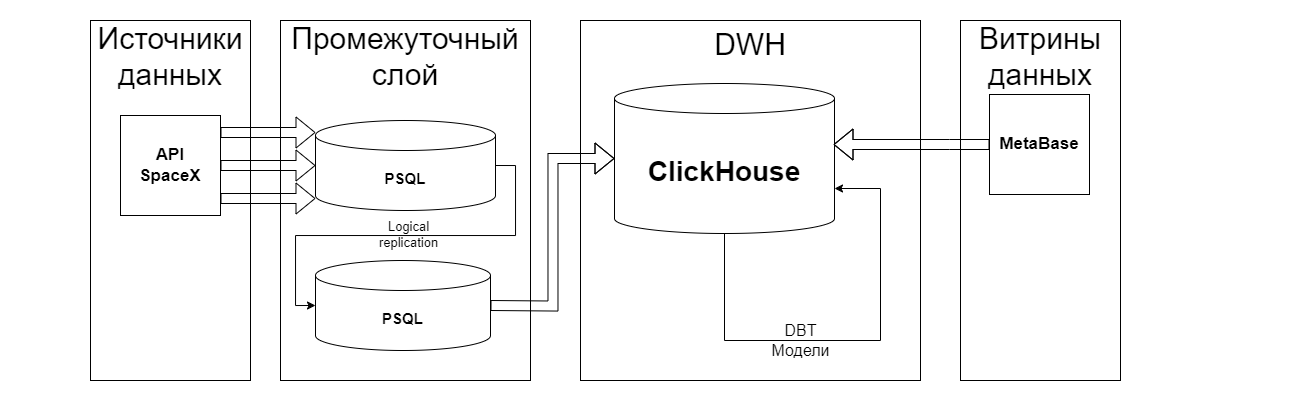

The diagram above was exported from draw.io. Its source (the exported page's mxGraphModel, read from the mxfile embedded in the PNG):
<mxGraphModel dx="2546" dy="858" grid="1" gridSize="10" guides="1" tooltips="1" connect="1" arrows="1" fold="1" page="1" pageScale="1" pageWidth="1169" pageHeight="827" math="0" shadow="0">
  <root>
    <mxCell id="0" />
    <mxCell id="1" parent="0" />
    <mxCell id="32P1GUPEtI3-I0dav5KR-19" value="" style="rounded=0;whiteSpace=wrap;html=1;strokeColor=none;" parent="1" vertex="1">
      <mxGeometry x="-250" y="180" width="1310" height="400" as="geometry" />
    </mxCell>
    <mxCell id="32P1GUPEtI3-I0dav5KR-2" value="&lt;div style=&quot;font-size: 30px;&quot;&gt;Промежуточный&lt;/div&gt;&lt;div style=&quot;font-size: 30px;&quot;&gt;сло&lt;span style=&quot;background-color: initial;&quot;&gt;й&lt;/span&gt;&lt;/div&gt;&lt;div style=&quot;font-size: 30px;&quot;&gt;&lt;span style=&quot;background-color: initial;&quot;&gt;&lt;br&gt;&lt;/span&gt;&lt;/div&gt;&lt;div style=&quot;font-size: 30px;&quot;&gt;&lt;span style=&quot;background-color: initial;&quot;&gt;&lt;br&gt;&lt;/span&gt;&lt;/div&gt;&lt;div style=&quot;text-align: justify; font-size: 30px;&quot;&gt;&lt;br&gt;&lt;/div&gt;&lt;div style=&quot;text-align: justify; font-size: 30px;&quot;&gt;&lt;br&gt;&lt;/div&gt;&lt;div style=&quot;text-align: justify; font-size: 30px;&quot;&gt;&lt;br&gt;&lt;/div&gt;&lt;div style=&quot;text-align: justify; font-size: 30px;&quot;&gt;&lt;br&gt;&lt;/div&gt;&lt;div style=&quot;text-align: justify; font-size: 30px;&quot;&gt;&lt;br&gt;&lt;/div&gt;&lt;div style=&quot;text-align: justify; font-size: 30px;&quot;&gt;&lt;br&gt;&lt;/div&gt;" style="rounded=0;whiteSpace=wrap;html=1;" parent="1" vertex="1">
      <mxGeometry x="30" y="200" width="250" height="360" as="geometry" />
    </mxCell>
    <mxCell id="32P1GUPEtI3-I0dav5KR-4" value="&lt;div style=&quot;text-align: justify;&quot;&gt;&lt;span style=&quot;font-size: 30px;&quot;&gt;DWH&lt;/span&gt;&lt;/div&gt;&lt;div style=&quot;text-align: justify;&quot;&gt;&lt;span style=&quot;font-size: 20px;&quot;&gt;&lt;br&gt;&lt;/span&gt;&lt;/div&gt;&lt;div style=&quot;text-align: justify;&quot;&gt;&lt;span style=&quot;font-size: 20px;&quot;&gt;&lt;br&gt;&lt;/span&gt;&lt;/div&gt;&lt;div style=&quot;text-align: justify;&quot;&gt;&lt;span style=&quot;font-size: 20px;&quot;&gt;&lt;br&gt;&lt;/span&gt;&lt;/div&gt;&lt;div style=&quot;text-align: justify;&quot;&gt;&lt;span style=&quot;font-size: 20px;&quot;&gt;&lt;br&gt;&lt;/span&gt;&lt;/div&gt;&lt;div style=&quot;text-align: justify;&quot;&gt;&lt;span style=&quot;font-size: 20px;&quot;&gt;&lt;br&gt;&lt;/span&gt;&lt;/div&gt;&lt;div style=&quot;text-align: justify;&quot;&gt;&lt;span style=&quot;font-size: 20px;&quot;&gt;&lt;br&gt;&lt;/span&gt;&lt;/div&gt;&lt;div style=&quot;text-align: justify;&quot;&gt;&lt;span style=&quot;font-size: 20px;&quot;&gt;&lt;br&gt;&lt;/span&gt;&lt;/div&gt;&lt;div style=&quot;text-align: justify;&quot;&gt;&lt;span style=&quot;font-size: 20px;&quot;&gt;&lt;br&gt;&lt;/span&gt;&lt;/div&gt;&lt;div style=&quot;text-align: justify;&quot;&gt;&lt;span style=&quot;font-size: 20px;&quot;&gt;&lt;br&gt;&lt;/span&gt;&lt;/div&gt;&lt;div style=&quot;text-align: justify;&quot;&gt;&lt;span style=&quot;font-size: 20px;&quot;&gt;&lt;br&gt;&lt;/span&gt;&lt;/div&gt;&lt;div style=&quot;text-align: justify;&quot;&gt;&lt;span style=&quot;font-size: 20px;&quot;&gt;&lt;br&gt;&lt;/span&gt;&lt;/div&gt;&lt;div style=&quot;text-align: justify;&quot;&gt;&lt;span style=&quot;font-size: 20px;&quot;&gt;&lt;br&gt;&lt;/span&gt;&lt;/div&gt;&lt;div style=&quot;text-align: justify;&quot;&gt;&lt;span style=&quot;font-size: 20px;&quot;&gt;&lt;br&gt;&lt;/span&gt;&lt;/div&gt;" style="rounded=0;whiteSpace=wrap;html=1;" parent="1" vertex="1">
      <mxGeometry x="330" y="200" width="340" height="360" as="geometry" />
    </mxCell>
    <mxCell id="32P1GUPEtI3-I0dav5KR-5" value="&lt;b&gt;&lt;font style=&quot;font-size: 15px;&quot;&gt;PSQL&lt;/font&gt;&lt;/b&gt;" style="shape=cylinder3;whiteSpace=wrap;html=1;boundedLbl=1;backgroundOutline=1;size=15;" parent="1" vertex="1">
      <mxGeometry x="65" y="300" width="180" height="90" as="geometry" />
    </mxCell>
    <mxCell id="32P1GUPEtI3-I0dav5KR-6" value="&lt;b&gt;&lt;font style=&quot;font-size: 15px;&quot;&gt;PSQL&lt;/font&gt;&lt;/b&gt;" style="shape=cylinder3;whiteSpace=wrap;html=1;boundedLbl=1;backgroundOutline=1;size=15;" parent="1" vertex="1">
      <mxGeometry x="65" y="440" width="175" height="90" as="geometry" />
    </mxCell>
    <mxCell id="32P1GUPEtI3-I0dav5KR-7" value="&lt;font style=&quot;font-size: 28px;&quot;&gt;&lt;b&gt;ClickHouse&lt;/b&gt;&lt;/font&gt;" style="shape=cylinder3;whiteSpace=wrap;html=1;boundedLbl=1;backgroundOutline=1;size=15;" parent="1" vertex="1">
      <mxGeometry x="364" y="263" width="220" height="150" as="geometry" />
    </mxCell>
    <mxCell id="32P1GUPEtI3-I0dav5KR-8" style="edgeStyle=orthogonalEdgeStyle;rounded=0;orthogonalLoop=1;jettySize=auto;html=1;exitX=1;exitY=0.5;exitDx=0;exitDy=0;exitPerimeter=0;entryX=0;entryY=0.5;entryDx=0;entryDy=0;entryPerimeter=0;" parent="1" source="32P1GUPEtI3-I0dav5KR-5" target="32P1GUPEtI3-I0dav5KR-6" edge="1">
      <mxGeometry relative="1" as="geometry" />
    </mxCell>
    <mxCell id="32P1GUPEtI3-I0dav5KR-9" value="&lt;font style=&quot;font-size: 13px;&quot;&gt;Logical&lt;/font&gt;&lt;div style=&quot;font-size: 13px;&quot;&gt;&lt;font style=&quot;font-size: 13px;&quot;&gt;replication&lt;/font&gt;&lt;/div&gt;" style="edgeLabel;html=1;align=center;verticalAlign=middle;resizable=0;points=[];labelBackgroundColor=none;" parent="32P1GUPEtI3-I0dav5KR-8" vertex="1" connectable="0">
      <mxGeometry x="-0.1" relative="1" as="geometry">
        <mxPoint x="-17" y="-1" as="offset" />
      </mxGeometry>
    </mxCell>
    <mxCell id="32P1GUPEtI3-I0dav5KR-12" value="&lt;div style=&quot;&quot;&gt;&lt;span style=&quot;font-size: 30px;&quot;&gt;Витрины&lt;/span&gt;&lt;/div&gt;&lt;div style=&quot;&quot;&gt;&lt;span style=&quot;font-size: 30px;&quot;&gt;данных&lt;/span&gt;&lt;/div&gt;&lt;div style=&quot;text-align: justify;&quot;&gt;&lt;span style=&quot;font-size: 20px;&quot;&gt;&lt;br&gt;&lt;/span&gt;&lt;/div&gt;&lt;div style=&quot;text-align: justify;&quot;&gt;&lt;span style=&quot;font-size: 20px;&quot;&gt;&lt;br&gt;&lt;/span&gt;&lt;/div&gt;&lt;div style=&quot;text-align: justify;&quot;&gt;&lt;span style=&quot;font-size: 20px;&quot;&gt;&lt;br&gt;&lt;/span&gt;&lt;/div&gt;&lt;div style=&quot;text-align: justify;&quot;&gt;&lt;span style=&quot;font-size: 20px;&quot;&gt;&lt;br&gt;&lt;/span&gt;&lt;/div&gt;&lt;div style=&quot;text-align: justify;&quot;&gt;&lt;span style=&quot;font-size: 20px;&quot;&gt;&lt;br&gt;&lt;/span&gt;&lt;/div&gt;&lt;div style=&quot;text-align: justify;&quot;&gt;&lt;span style=&quot;font-size: 20px;&quot;&gt;&lt;br&gt;&lt;/span&gt;&lt;/div&gt;&lt;div style=&quot;text-align: justify;&quot;&gt;&lt;span style=&quot;font-size: 20px;&quot;&gt;&lt;br&gt;&lt;/span&gt;&lt;/div&gt;&lt;div style=&quot;text-align: justify;&quot;&gt;&lt;span style=&quot;font-size: 20px;&quot;&gt;&lt;br&gt;&lt;/span&gt;&lt;/div&gt;&lt;div style=&quot;text-align: justify;&quot;&gt;&lt;span style=&quot;font-size: 20px;&quot;&gt;&lt;br&gt;&lt;/span&gt;&lt;/div&gt;&lt;div style=&quot;text-align: justify;&quot;&gt;&lt;span style=&quot;font-size: 20px;&quot;&gt;&lt;br&gt;&lt;/span&gt;&lt;/div&gt;&lt;div style=&quot;text-align: justify;&quot;&gt;&lt;span style=&quot;font-size: 20px;&quot;&gt;&lt;br&gt;&lt;/span&gt;&lt;/div&gt;&lt;div style=&quot;text-align: justify;&quot;&gt;&lt;span style=&quot;font-size: 20px;&quot;&gt;&lt;br&gt;&lt;/span&gt;&lt;/div&gt;" style="rounded=0;whiteSpace=wrap;html=1;" parent="1" vertex="1">
      <mxGeometry x="710" y="200" width="160" height="360" as="geometry" />
    </mxCell>
    <mxCell id="32P1GUPEtI3-I0dav5KR-13" value="&lt;span style=&quot;font-size: 17px;&quot;&gt;&lt;b&gt;MetaBase&lt;/b&gt;&lt;/span&gt;" style="whiteSpace=wrap;html=1;aspect=fixed;" parent="1" vertex="1">
      <mxGeometry x="739" y="274" width="100" height="100" as="geometry" />
    </mxCell>
    <mxCell id="32P1GUPEtI3-I0dav5KR-14" style="edgeStyle=orthogonalEdgeStyle;rounded=0;orthogonalLoop=1;jettySize=auto;html=1;exitX=0.5;exitY=1;exitDx=0;exitDy=0;exitPerimeter=0;entryX=1;entryY=0;entryDx=0;entryDy=105;entryPerimeter=0;" parent="1" source="32P1GUPEtI3-I0dav5KR-7" target="32P1GUPEtI3-I0dav5KR-7" edge="1">
      <mxGeometry relative="1" as="geometry">
        <Array as="points">
          <mxPoint x="474" y="520" />
          <mxPoint x="630" y="520" />
          <mxPoint x="630" y="368" />
        </Array>
      </mxGeometry>
    </mxCell>
    <mxCell id="32P1GUPEtI3-I0dav5KR-16" value="&lt;div style=&quot;font-size: 16px;&quot;&gt;&lt;span style=&quot;background-color: initial;&quot;&gt;DBT&lt;/span&gt;&lt;br&gt;&lt;/div&gt;&lt;div style=&quot;font-size: 16px;&quot;&gt;Модели&lt;/div&gt;" style="edgeLabel;html=1;align=center;verticalAlign=middle;resizable=0;points=[];labelBackgroundColor=none;fontSize=16;" parent="32P1GUPEtI3-I0dav5KR-14" vertex="1" connectable="0">
      <mxGeometry x="-0.2" y="-2" relative="1" as="geometry">
        <mxPoint x="-1" y="-2" as="offset" />
      </mxGeometry>
    </mxCell>
    <mxCell id="32P1GUPEtI3-I0dav5KR-17" style="edgeStyle=orthogonalEdgeStyle;rounded=0;orthogonalLoop=1;jettySize=auto;html=1;shape=flexArrow;" parent="1" edge="1">
      <mxGeometry relative="1" as="geometry">
        <Array as="points">
          <mxPoint x="699" y="324" />
          <mxPoint x="699" y="324" />
        </Array>
        <mxPoint x="739" y="324" as="sourcePoint" />
        <mxPoint x="583" y="324" as="targetPoint" />
      </mxGeometry>
    </mxCell>
    <mxCell id="Z1f_AH6WKLVgvsIoxu59-1" value="&lt;div style=&quot;font-size: 30px;&quot;&gt;Источники&lt;/div&gt;&lt;div style=&quot;font-size: 30px;&quot;&gt;данных&lt;/div&gt;&lt;div style=&quot;text-align: justify; font-size: 30px;&quot;&gt;&lt;br&gt;&lt;/div&gt;&lt;div style=&quot;text-align: justify; font-size: 30px;&quot;&gt;&lt;br&gt;&lt;/div&gt;&lt;div style=&quot;text-align: justify; font-size: 30px;&quot;&gt;&lt;br&gt;&lt;/div&gt;&lt;div style=&quot;text-align: justify; font-size: 30px;&quot;&gt;&lt;br&gt;&lt;/div&gt;&lt;div style=&quot;text-align: justify; font-size: 30px;&quot;&gt;&lt;br&gt;&lt;/div&gt;&lt;div style=&quot;text-align: justify; font-size: 30px;&quot;&gt;&lt;br&gt;&lt;/div&gt;&lt;div style=&quot;text-align: justify; font-size: 30px;&quot;&gt;&lt;br&gt;&lt;/div&gt;&lt;div style=&quot;text-align: justify; font-size: 30px;&quot;&gt;&lt;br&gt;&lt;/div&gt;" style="rounded=0;whiteSpace=wrap;html=1;" vertex="1" parent="1">
      <mxGeometry x="-160" y="200" width="160" height="360" as="geometry" />
    </mxCell>
    <mxCell id="Z1f_AH6WKLVgvsIoxu59-2" value="&lt;font style=&quot;font-size: 17px;&quot;&gt;&lt;b&gt;API&lt;/b&gt;&lt;/font&gt;&lt;div style=&quot;font-size: 17px;&quot;&gt;&lt;font style=&quot;font-size: 17px;&quot;&gt;&lt;b&gt;SpaceX&lt;/b&gt;&lt;/font&gt;&lt;/div&gt;" style="whiteSpace=wrap;html=1;aspect=fixed;" vertex="1" parent="1">
      <mxGeometry x="-130" y="295" width="100" height="100" as="geometry" />
    </mxCell>
    <mxCell id="32P1GUPEtI3-I0dav5KR-18" style="edgeStyle=orthogonalEdgeStyle;rounded=0;orthogonalLoop=1;jettySize=auto;html=1;exitX=1;exitY=0.5;exitDx=0;exitDy=0;shape=flexArrow;" parent="1" source="Z1f_AH6WKLVgvsIoxu59-2" target="32P1GUPEtI3-I0dav5KR-5" edge="1">
      <mxGeometry relative="1" as="geometry">
        <mxPoint x="-140" y="369.5" as="sourcePoint" />
        <mxPoint x="10" y="279.5" as="targetPoint" />
      </mxGeometry>
    </mxCell>
    <mxCell id="Z1f_AH6WKLVgvsIoxu59-3" style="edgeStyle=orthogonalEdgeStyle;rounded=0;orthogonalLoop=1;jettySize=auto;html=1;exitX=1;exitY=0.5;exitDx=0;exitDy=0;shape=flexArrow;entryX=0;entryY=0.5;entryDx=0;entryDy=0;entryPerimeter=0;" edge="1" parent="1" target="32P1GUPEtI3-I0dav5KR-7">
      <mxGeometry relative="1" as="geometry">
        <mxPoint x="240" y="485" as="sourcePoint" />
        <mxPoint x="405" y="460" as="targetPoint" />
      </mxGeometry>
    </mxCell>
    <mxCell id="Z1f_AH6WKLVgvsIoxu59-5" style="edgeStyle=orthogonalEdgeStyle;rounded=0;orthogonalLoop=1;jettySize=auto;html=1;exitX=1;exitY=0.5;exitDx=0;exitDy=0;shape=flexArrow;" edge="1" parent="1">
      <mxGeometry relative="1" as="geometry">
        <mxPoint x="-30" y="312" as="sourcePoint" />
        <mxPoint x="65" y="312" as="targetPoint" />
      </mxGeometry>
    </mxCell>
    <mxCell id="Z1f_AH6WKLVgvsIoxu59-6" style="edgeStyle=orthogonalEdgeStyle;rounded=0;orthogonalLoop=1;jettySize=auto;html=1;exitX=1;exitY=0.5;exitDx=0;exitDy=0;shape=flexArrow;" edge="1" parent="1">
      <mxGeometry relative="1" as="geometry">
        <mxPoint x="-30" y="378" as="sourcePoint" />
        <mxPoint x="65" y="378" as="targetPoint" />
      </mxGeometry>
    </mxCell>
  </root>
</mxGraphModel>